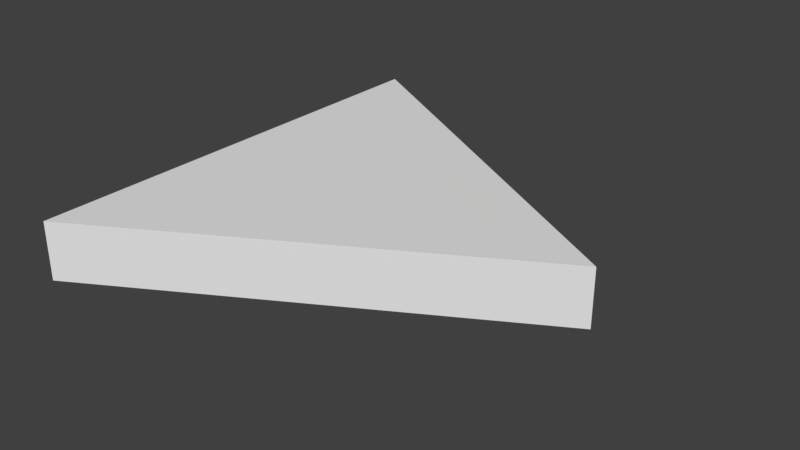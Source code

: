# Source: sm_eq_tri_2x0.25.blend  (saved by Blender 2.77.0; exported with 4.5.12 LTS)
import bpy
from mathutils import Matrix  # noqa: F401  (used for matrix-valued properties, if any)

bpy.ops.wm.read_factory_settings(use_empty=True)
scene = bpy.context.scene
scene.name = 'Scene'

# ---- collections
col_collection_1 = bpy.data.collections.new('Collection 1'); scene.collection.children.link(col_collection_1)

# ---- world
world_world = bpy.data.worlds.new('World'); scene.world = world_world
world_world.color = (0.05088, 0.05088, 0.05088)
world_world.use_sun_shadow = False
world_world.sun_shadow_jitter_overblur = 0.0
world_world.cycles.sampling_method = 'MANUAL'

# ---- meshes
me_vert = bpy.data.meshes.new('Vert')
me_vert.from_pydata([(-0.25, 1.0, 1.732), (-0.25, 2.0, 0.0), (-0.25, 0.0, 0.0), (0.0, 1.0, 1.732), (0.0, 2.0, 0.0), (0.0, 0.0, 0.0)], [], [(0, 1, 2), (3, 5, 4), (2, 1, 4, 5), (0, 2, 5, 3), (1, 0, 3, 4)])
me_vert.use_remesh_preserve_volume = False
me_vert.use_remesh_preserve_attributes = False
me_vert.use_mirror_vertex_groups = False
me_vert.update()

# ---- objects
ob_sm_eq_tri_2x0_25 = bpy.data.objects.new('sm_eq_tri 2x0.25', me_vert)

# ---- transforms, parenting, visibility, modifiers, constraints
ob_sm_eq_tri_2x0_25.location = (0.0, 0.0, 0.0)
ob_sm_eq_tri_2x0_25.rotation_euler = (-0.0, 1.571, 0.0)
ob_sm_eq_tri_2x0_25.lineart.crease_threshold = 0.0

# ---- collection membership
col_collection_1.objects.link(ob_sm_eq_tri_2x0_25)

# ---- scene / render settings (as saved in the file)
scene.frame_start = 1; scene.frame_end = 250; scene.frame_set(1)
scene.render.engine = 'BLENDER_EEVEE_NEXT'
scene.render.resolution_percentage = 50
scene.render.dither_intensity = 0.0
scene.cycles.use_denoising = False
scene.cycles.samples = 128
scene.cycles.sampling_pattern = 'TABULATED_SOBOL'
scene.cycles.light_sampling_threshold = 0.0
scene.cycles.use_adaptive_sampling = False
scene.cycles.use_light_tree = False
scene.cycles.blur_glossy = 0.0
scene.cycles.sample_clamp_indirect = 0.0
scene.view_settings.view_transform = 'Standard'
bpy.context.view_layer.update()

# ---- added for rendering (the .blend has no active camera and no usable light): camera, sun
cam_auto = bpy.data.cameras.new('AutoCamera')
cam_auto.lens = 50.0
cam_auto.sensor_width = 36.0
cam_auto.clip_end = 1000.0
ob_auto_camera = bpy.data.objects.new('AutoCamera', cam_auto)
scene.collection.objects.link(ob_auto_camera)
ob_auto_camera.location = (3.32484, -1.95058, 2.09205)
ob_auto_camera.rotation_euler = (1.09748, -7.21219e-08, 0.694738)
scene.camera = ob_auto_camera
light_auto_sun = bpy.data.lights.new('AutoSun', 'SUN')
light_auto_sun.energy = 3.0
light_auto_sun.angle = 0.0523599
ob_auto_sun = bpy.data.objects.new('AutoSun', light_auto_sun)
scene.collection.objects.link(ob_auto_sun)
ob_auto_sun.rotation_euler = (0.872665, 0.174533, 0.523599)
bpy.context.view_layer.update()
